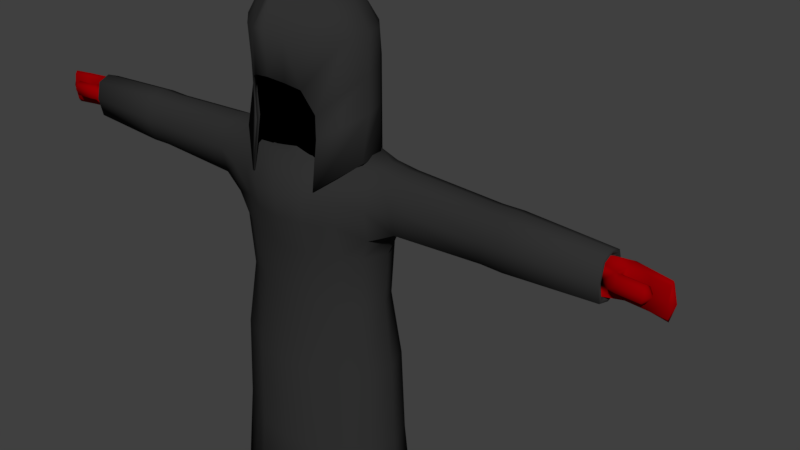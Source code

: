 # Source: Gann.blend  (saved by Blender 2.77.0; exported with 4.5.12 LTS)
import bpy
from mathutils import Matrix  # noqa: F401  (used for matrix-valued properties, if any)

bpy.ops.wm.read_factory_settings(use_empty=True)
scene = bpy.context.scene
scene.name = 'Scene'

# ---- collections
col_collection_1 = bpy.data.collections.new('Collection 1'); scene.collection.children.link(col_collection_1)

# ---- materials (node trees are filled in below, after node groups)
mat_robe = bpy.data.materials.new('Robe')
mat_robe.alpha_threshold = 0.0
mat_robe.use_transparent_shadow = False
mat_robe.diffuse_color = (0.03106, 0.03106, 0.03106, 1.0)
mat_robe.roughness = 0.5
mat_robe.specular_intensity = 0.01145
mat_blackness = bpy.data.materials.new('Blackness')
mat_blackness.alpha_threshold = 0.0
mat_blackness.use_transparent_shadow = False
mat_blackness.diffuse_color = (0.0, 0.0, 0.0, 1.0)
mat_blackness.roughness = 0.5
mat_blackness.specular_intensity = 0.0
mat_gloves = bpy.data.materials.new('Gloves')
mat_gloves.alpha_threshold = 0.0
mat_gloves.use_transparent_shadow = False
mat_gloves.diffuse_color = (0.2957, 0.0, 0.001143, 1.0)
mat_gloves.roughness = 0.5
mat_gloves.specular_intensity = 0.0

# ---- material node trees

# ---- world
world_world = bpy.data.worlds.new('World'); scene.world = world_world
world_world.color = (0.05088, 0.05088, 0.05088)
world_world.use_sun_shadow = False
world_world.sun_shadow_jitter_overblur = 0.0
world_world.cycles.sampling_method = 'MANUAL'

# ---- meshes
me_cube_001 = bpy.data.meshes.new('Cube.001')
me_cube_001.from_pydata([(0.1849, -0.02112, 1.301), (0.07465, -0.122, 1.268), (0.1278, -0.0004818, 1.452), (0.1141, 0.1046, 1.301), (0.09222, 0.08546, 1.425), (0.09222, -0.08517, 1.425), (0.04722, 0.1534, 1.301), (0.09763, -0.1029, 1.209), (0.1642, 0.04115, 1.301), (0.1704, -0.0004818, 1.389), (0.04517, -0.1409, 1.283), (0.0569, -0.0004818, 1.494), (0.04456, -0.1027, 1.445), (0.1044, -0.1027, 1.382), (0.1168, 0.04837, 1.444), (0.1086, 0.1033, 1.382), (0.1168, -0.04874, 1.444), (0.04456, 0.1033, 1.445), (0.045, 0.1429, 1.391), (0.153, -0.05407, 1.385), (0.153, 0.05371, 1.385), (0.045, -0.1421, 1.391), (0.05155, 0.05371, 1.481), (0.05155, -0.05407, 1.481), (0.1849, -0.04655, 1.097), (0.1141, 0.1046, 1.006), (0.04722, 0.1294, 0.9991), (0.09763, -0.1208, 1.028), (0.1642, 0.04115, 1.083), (0.1141, 0.1046, 1.21), (0.04722, 0.1351, 1.197), (0.1849, -0.02112, 1.21), (0.1642, 0.04115, 1.21), (0.09763, -0.1029, 1.15), (0.1794, -0.01976, 1.3), (0.07096, -0.1176, 1.268), (0.1238, -0.0004734, 1.448), (0.1103, 0.1004, 1.301), (0.08917, 0.08178, 1.422), (0.08916, -0.08142, 1.422), (0.04517, 0.1481, 1.301), (0.09368, -0.1002, 1.209), (0.1591, 0.03845, 1.3), (0.165, -0.000156, 1.387), (0.04246, -0.1358, 1.282), (0.05454, -0.0004744, 1.489), (0.04194, -0.09898, 1.442), (0.1008, -0.09841, 1.381), (0.1132, 0.0459, 1.44), (0.1049, 0.0991, 1.381), (0.1132, -0.0462, 1.44), (0.04202, 0.09947, 1.442), (0.04266, 0.138, 1.389), (0.1486, -0.0507, 1.384), (0.1482, 0.05091, 1.383), (0.04239, -0.1372, 1.39), (0.04914, 0.05145, 1.476), (0.04914, -0.05179, 1.476), (0.1794, -0.045, 1.097), (0.1111, 0.09977, 1.006), (0.04548, 0.1239, 0.9993), (0.09394, -0.1164, 1.028), (0.1592, 0.03825, 1.083), (0.1105, 0.1002, 1.21), (0.04536, 0.1297, 1.198), (0.1794, -0.0196, 1.21), (0.1591, 0.03842, 1.21), (0.09391, -0.1002, 1.15), (0.09368, -0.09379, 1.366), (0.09368, -0.1064, 1.366), (0.05735, 0.03961, 1.16), (0.05735, -0.03798, 1.16), (0.06119, 0.0006048, 1.159), (0.2309, -0.08383, 0.0637), (0.2144, -0.04097, 1.087), (0.2309, 0.08383, 0.0637), (0.2144, 0.04097, 1.087), (0.2126, 0.06341, 0.9174), (0.2025, 0.06992, 0.5445), (0.2116, 0.07266, 0.3153), (0.2126, -0.06341, 0.9174), (0.2025, -0.06992, 0.5445), (0.2116, -0.07266, 0.3153), (0.136, 0.06879, 1.091), (0.1558, -0.1447, 0.0637), (0.1558, 0.1447, 0.0637), (0.136, -0.06879, 1.091), (0.1399, -0.09626, 0.9423), (0.1416, -0.102, 0.5445), (0.1461, -0.106, 0.3153), (0.1399, 0.09626, 0.9423), (0.1416, 0.102, 0.5445), (0.1461, 0.106, 0.3153), (0.2124, 0.07891, 0.999), (0.2124, -0.07891, 0.999), (0.141, 0.09935, 1.003), (0.141, -0.09935, 1.003), (0.2322, 9.89e-09, 1.101), (0.2566, 3.43e-08, 0.0637), (0.2268, 1.728e-08, 0.9078), (0.2282, 1.801e-08, 0.5445), (0.2373, 2.616e-08, 0.3153), (0.1483, 3.341e-09, 1.101), (0.216, 0.0708, 0.0491), (0.183, 0.0543, 0.7211), (0.183, -0.0543, 0.7211), (0.1413, 0.07919, 0.7211), (0.1413, -0.07919, 0.7211), (0.2088, 1.568e-08, 0.7211), (0.1895, 0.06017, 0.8622), (0.1895, -0.06017, 0.8622), (0.1449, 0.08775, 0.8622), (0.1449, -0.08775, 0.8622), (0.2198, 1.468e-08, 0.8622), (0.2756, -0.04645, 1.079), (0.2756, 0.04089, 1.079), (0.2756, 0.04914, 0.9463), (0.2756, -0.04623, 0.9463), (0.2756, 0.06098, 1.016), (0.2756, -0.0609, 1.016), (0.2756, -0.001889, 1.097), (0.2756, 0.00188, 0.9333), (0.8, 0.001306, 0.9544), (0.8, -0.00148, 1.075), (0.8, -0.04511, 1.016), (0.8, 0.045, 1.016), (0.8, -0.03426, 0.964), (0.8, 0.03624, 0.964), (0.8, 0.03015, 1.062), (0.8, -0.03442, 1.062), (0.5694, -0.04112, 1.072), (0.5694, 0.03613, 1.072), (0.5694, 0.04343, 0.9542), (0.5694, -0.04093, 0.9542), (0.5694, 0.0539, 1.016), (0.5694, -0.0539, 1.016), (0.5694, -0.001708, 1.087), (0.5694, 0.001626, 0.9427), (0.09408, 0.1675, 0.0637), (0.06554, -0.09427, 1.091), (0.06993, 0.1319, 0.9423), (0.08699, 0.1397, 0.5445), (0.08926, 0.1452, 0.3153), (0.06554, 0.09427, 1.091), (0.09408, -0.1675, 0.0637), (0.06993, -0.1319, 0.9423), (0.08699, -0.1397, 0.5445), (0.08926, -0.1452, 0.3153), (0.07546, 0.1362, 1.003), (0.07546, -0.1362, 1.003), (0.216, -0.0708, 0.0491), (0.09452, -2.049e-09, 1.101), (0.08681, 0.1085, 0.7211), (0.08681, -0.1085, 0.7211), (0.08158, -0.1203, 0.8622), (0.08158, 0.1203, 0.8622), (0.0553, -0.05148, 1.102), (0.0553, 0.05148, 1.102), (0.07112, 8.66e-10, 1.102), (0.05444, -0.04508, 1.129), (0.05444, 0.04508, 1.129), (0.06829, 2.046e-09, 1.129), (0.05136, -0.03779, 1.149), (0.05136, 0.03779, 1.149), (0.06298, 2.399e-09, 1.149), (0.1526, -0.1222, 0.0491), (0.1526, 0.1222, 0.0491), (0.2377, 3.486e-08, 0.0491), (0.1005, 0.1415, 0.0491), (0.1005, -0.1415, 0.0491), (0.2005, 0.05792, 0.05673), (0.2005, -0.05792, 0.05673), (0.1486, -0.09998, 0.05673), (0.1486, 0.09998, 0.05673), (0.2183, 3.509e-08, 0.05673), (0.106, 0.1157, 0.05673), (0.106, -0.1157, 0.05673), (0.5125, 0.001591, 0.9439), (0.5125, -0.001683, 1.086), (0.5125, -0.05295, 1.016), (0.5125, 0.05294, 1.016), (0.5125, -0.0402, 0.9552), (0.5125, 0.04265, 0.9552), (0.5125, 0.03548, 1.071), (0.5125, -0.0404, 1.071), (0.7933, -0.02171, 0.9741), (0.7933, -0.02171, 1.049), (0.7947, 0.01756, 0.9747), (0.7933, 0.02096, 1.049), (0.9391, -0.01497, 0.9741), (0.9391, -0.01497, 1.049), (0.9391, -0.002967, 0.9741), (0.9391, -0.002967, 1.049), (0.8393, 0.0292, 1.049), (0.8909, 0.01682, 1.048), (0.8909, 0.01682, 0.9733), (0.8393, 0.0292, 0.9741), (0.8909, -0.007791, 1.048), (0.8393, -0.004997, 1.049), (0.8393, -0.004997, 0.9741), (0.8909, -0.007791, 0.9733), (0.7933, -0.0003788, 1.058), (0.7933, -0.0003788, 0.9712), (0.9391, -0.008969, 1.058), (0.9391, -0.008969, 0.9649), (0.8909, 0.004516, 1.057), (0.8393, 0.0121, 1.058), (0.8393, 0.0121, 0.9649), (0.8909, 0.004516, 0.964), (0.7933, -0.02957, 1.012), (0.7933, 0.02818, 1.012), (0.9398, -0.0002993, 1.012), (0.9391, -0.02045, 1.012), (0.8909, -0.01073, 1.011), (0.8393, -0.006946, 1.012), (0.8393, 0.03934, 1.012), (0.8909, 0.02259, 1.011), (0.9533, -0.01232, 1.012), (0.8025, -0.0006964, 1.012), (0.8179, -0.03999, 1.008), (0.8209, -0.04049, 1.039), (0.8305, -0.01686, 1.007), (0.8335, -0.01737, 1.038), (0.8939, -0.04439, 1.005), (0.8939, -0.04439, 1.036), (0.8979, -0.02057, 1.005), (0.8979, -0.02057, 1.036), (0.8279, -0.02906, 1.046), (0.8235, -0.0283, 0.9996), (0.8959, -0.03248, 1.043), (0.8959, -0.03248, 0.9981), (0.8184, -0.04202, 1.023), (0.833, -0.01533, 1.023), (0.9042, -0.01937, 1.021), (0.8996, -0.04687, 1.021), (0.9107, -0.03405, 1.021), (0.8409, -0.02193, 1.04), (0.8409, -0.02193, 1.009), (0.8368, -0.04634, 1.04), (0.8368, -0.04634, 1.009), (0.8389, -0.03413, 1.047), (0.8389, -0.03413, 1.001), (0.8365, -0.04822, 1.024), (0.8412, -0.02005, 1.024), (0.8028, 0.001158, 0.9599), (0.8028, -0.001375, 1.07), (0.8028, -0.04102, 1.016), (0.8028, 0.04086, 1.016), (0.8028, -0.03116, 0.9686), (0.8028, 0.0329, 0.9686), (0.8028, 0.02736, 1.058), (0.8028, -0.03131, 1.058), (0.7978, 0.0009782, 0.9665), (0.7978, -0.001247, 1.063), (0.7978, -0.03608, 1.016), (0.7978, 0.03587, 1.016), (0.7978, -0.02742, 0.9742), (0.7978, 0.02888, 0.9742), (0.7978, 0.02401, 1.053), (0.7978, -0.02756, 1.053), (0.09368, -0.09379, 1.299), (0.09368, -0.09271, 1.299), (0.1186, -0.06799, 1.148), (0.1186, -0.09417, 1.027), (0.1184, -0.07156, 1.208), (0.1184, -0.07156, 1.298), (-0.1849, -0.02112, 1.301), (-0.07465, -0.122, 1.268), (-0.1278, -0.0004818, 1.452), (-0.1141, 0.1046, 1.301), (-0.09222, 0.08546, 1.425), (-0.09222, -0.08517, 1.425), (-0.04722, 0.1534, 1.301), (-0.09763, -0.1029, 1.209), (-0.1642, 0.04115, 1.301), (-0.1704, -0.0004818, 1.389), (-0.04517, -0.1409, 1.283), (-0.0569, -0.0004818, 1.494), (-0.04456, -0.1027, 1.445), (-0.1044, -0.1027, 1.382), (-0.1168, 0.04837, 1.444), (-0.1086, 0.1033, 1.382), (-0.1168, -0.04874, 1.444), (-0.04456, 0.1033, 1.445), (-0.045, 0.1429, 1.391), (-0.153, -0.05407, 1.385), (-0.153, 0.05371, 1.385), (-0.045, -0.1421, 1.391), (-0.05155, 0.05371, 1.481), (-0.05155, -0.05407, 1.481), (-0.1849, -0.04655, 1.097), (-0.1141, 0.1046, 1.006), (-0.04722, 0.1294, 0.9991), (-0.09763, -0.1208, 1.028), (-0.1642, 0.04115, 1.083), (-0.1141, 0.1046, 1.21), (-0.04722, 0.1351, 1.197), (-0.1849, -0.02112, 1.21), (-0.1642, 0.04115, 1.21), (-0.09763, -0.1029, 1.15), (0.0, 0.1544, 1.301), (0.0, -0.0004751, 1.507), (0.0, -0.121, 1.46), (0.0, 0.1214, 1.46), (0.0, 0.1465, 1.389), (0.0, -0.146, 1.4), (0.0, 0.06217, 1.49), (0.0, -0.06252, 1.49), (-0.1794, -0.01976, 1.3), (-0.07096, -0.1176, 1.268), (-0.1238, -0.0004734, 1.448), (-0.1103, 0.1004, 1.301), (-0.08917, 0.08178, 1.422), (-0.08916, -0.08142, 1.422), (-0.04517, 0.1481, 1.301), (-0.09368, -0.1002, 1.209), (-0.1591, 0.03845, 1.3), (-0.165, -0.000156, 1.387), (-0.04246, -0.1358, 1.282), (-0.05454, -0.0004744, 1.489), (-0.04194, -0.09898, 1.442), (-0.1008, -0.09841, 1.381), (-0.1132, 0.0459, 1.44), (-0.1049, 0.0991, 1.381), (-0.1132, -0.0462, 1.44), (-0.04202, 0.09947, 1.442), (-0.04266, 0.138, 1.389), (-0.1486, -0.0507, 1.384), (-0.1482, 0.05091, 1.383), (-0.04239, -0.1372, 1.39), (-0.04914, 0.05145, 1.476), (-0.04914, -0.05179, 1.476), (0.0, 0.1359, 0.9993), (-0.1794, -0.045, 1.097), (-0.1111, 0.09977, 1.006), (-0.04548, 0.1239, 0.9993), (-0.09394, -0.1164, 1.028), (-0.1592, 0.03825, 1.083), (-0.1105, 0.1002, 1.21), (-0.04536, 0.1297, 1.198), (-0.1794, -0.0196, 1.21), (-0.1591, 0.03842, 1.21), (-0.09391, -0.1002, 1.15), (0.0, 0.1389, 1.198), (0.0, 0.16, 1.301), (0.0, -0.1496, 1.29), (0.0, -0.0004818, 1.513), (0.0, -0.1248, 1.464), (0.0, 0.1253, 1.464), (0.0, 0.1518, 1.391), (0.0, -0.151, 1.402), (0.0, 0.06437, 1.495), (0.0, -0.06474, 1.495), (0.0, 0.1415, 0.9991), (0.0, 0.1445, 1.197), (0.0, -0.145, 1.289), (-0.09368, -0.09379, 1.366), (-0.09368, -0.1064, 1.366), (0.0, -0.1441, 1.366), (-0.05735, 0.03961, 1.16), (-0.05735, -0.03798, 1.16), (-0.06119, 0.0006048, 1.159), (0.0, -0.05952, 1.164), (0.0, 0.06116, 1.164), (-0.2309, -0.08383, 0.0637), (-0.2144, -0.04097, 1.087), (-0.2309, 0.08383, 0.0637), (-0.2144, 0.04097, 1.087), (0.0, 0.1015, 1.091), (0.0, 0.1803, 0.0637), (0.0, -0.09558, 1.091), (0.0, -0.1803, 0.0637), (-0.2126, 0.06341, 0.9174), (-0.2025, 0.06992, 0.5445), (-0.2116, 0.07266, 0.3153), (-0.2126, -0.06341, 0.9174), (-0.2025, -0.06992, 0.5445), (-0.2116, -0.07266, 0.3153), (0.0, -0.142, 0.9423), (0.0, -0.1504, 0.5445), (0.0, -0.1563, 0.3153), (0.0, 0.142, 0.9423), (0.0, 0.1504, 0.5445), (0.0, 0.1563, 0.3153), (-0.136, 0.06879, 1.091), (-0.1558, -0.1447, 0.0637), (-0.1558, 0.1447, 0.0637), (-0.136, -0.06879, 1.091), (-0.1399, -0.09626, 0.9423), (-0.1416, -0.102, 0.5445), (-0.1461, -0.106, 0.3153), (-0.1399, 0.09626, 0.9423), (-0.1416, 0.102, 0.5445), (-0.1461, 0.106, 0.3153), (-0.2124, 0.07891, 0.999), (-0.2124, -0.07891, 0.999), (0.0, -0.1466, 1.003), (0.0, 0.1466, 1.003), (-0.141, 0.09935, 1.003), (-0.141, -0.09935, 1.003), (-0.2322, 9.89e-09, 1.101), (-0.2566, 3.43e-08, 0.0637), (0.0, 0.1523, 0.0491), (-0.2268, 1.728e-08, 0.9078), (-0.2282, 1.801e-08, 0.5445), (-0.2373, 2.616e-08, 0.3153), (-0.1483, 3.341e-09, 1.101), (-0.216, 0.0708, 0.0491), (-0.183, 0.0543, 0.7211), (-0.183, -0.0543, 0.7211), (0.0, -0.1168, 0.7211), (0.0, 0.1168, 0.7211), (-0.1413, 0.07919, 0.7211), (-0.1413, -0.07919, 0.7211), (-0.2088, 1.568e-08, 0.7211), (-0.1895, 0.06017, 0.8622), (-0.1895, -0.06017, 0.8622), (0.0, -0.1294, 0.8622), (0.0, 0.1294, 0.8622), (-0.1449, 0.08775, 0.8622), (-0.1449, -0.08775, 0.8622), (-0.2198, 1.468e-08, 0.8622), (-0.2756, -0.04645, 1.079), (-0.2756, 0.04089, 1.079), (-0.2756, 0.04914, 0.9463), (-0.2756, -0.04623, 0.9463), (-0.2756, 0.06098, 1.016), (-0.2756, -0.0609, 1.016), (-0.2756, -0.001889, 1.097), (-0.2756, 0.00188, 0.9333), (-0.8, 0.001306, 0.9544), (-0.8, -0.00148, 1.075), (-0.8, -0.04511, 1.016), (-0.8, 0.045, 1.016), (-0.8, -0.03426, 0.964), (-0.8, 0.03624, 0.964), (-0.8, 0.03015, 1.062), (-0.8, -0.03442, 1.062), (-0.5694, -0.04112, 1.072), (-0.5694, 0.03613, 1.072), (-0.5694, 0.04343, 0.9542), (-0.5694, -0.04093, 0.9542), (-0.5694, 0.0539, 1.016), (-0.5694, -0.0539, 1.016), (-0.5694, -0.001708, 1.087), (-0.5694, 0.001626, 0.9427), (-0.09408, 0.1675, 0.0637), (-0.06554, -0.09427, 1.091), (-0.06993, 0.1319, 0.9423), (-0.08699, 0.1397, 0.5445), (-0.08926, 0.1452, 0.3153), (-0.06554, 0.09427, 1.091), (-0.09408, -0.1675, 0.0637), (-0.06993, -0.1319, 0.9423), (-0.08699, -0.1397, 0.5445), (-0.08926, -0.1452, 0.3153), (-0.07546, 0.1362, 1.003), (-0.07546, -0.1362, 1.003), (-0.216, -0.0708, 0.0491), (-0.09452, -2.049e-09, 1.101), (-0.08681, 0.1085, 0.7211), (-0.08681, -0.1085, 0.7211), (-0.08158, -0.1203, 0.8622), (-0.08158, 0.1203, 0.8622), (0.0, 0.05541, 1.102), (0.0, -0.05541, 1.102), (-0.0553, -0.05148, 1.102), (-0.0553, 0.05148, 1.102), (-0.07112, 8.66e-10, 1.102), (0.0, 0.04852, 1.129), (0.0, -0.04852, 1.129), (-0.05444, -0.04508, 1.129), (-0.05444, 0.04508, 1.129), (-0.06829, 2.046e-09, 1.129), (0.0, 0.04068, 1.149), (0.0, -0.04068, 1.149), (-0.05136, -0.03779, 1.149), (-0.05136, 0.03779, 1.149), (-0.06298, 2.399e-09, 1.149), (0.0, -0.1523, 0.0491), (-0.1526, -0.1222, 0.0491), (-0.1526, 0.1222, 0.0491), (-0.2377, 3.486e-08, 0.0491), (-0.1005, 0.1415, 0.0491), (-0.1005, -0.1415, 0.0491), (0.0, 0.1246, 0.05673), (-0.2005, 0.05792, 0.05673), (-0.2005, -0.05792, 0.05673), (0.0, -0.1246, 0.05673), (-0.1486, -0.09998, 0.05673), (-0.1486, 0.09998, 0.05673), (-0.2183, 3.509e-08, 0.05673), (-0.106, 0.1157, 0.05673), (-0.106, -0.1157, 0.05673), (-0.5125, 0.001591, 0.9439), (-0.5125, -0.001683, 1.086), (-0.5125, -0.05295, 1.016), (-0.5125, 0.05294, 1.016), (-0.5125, -0.0402, 0.9552), (-0.5125, 0.04265, 0.9552), (-0.5125, 0.03548, 1.071), (-0.5125, -0.0404, 1.071), (-0.7933, -0.02171, 0.9741), (-0.7933, -0.02171, 1.049), (-0.7947, 0.01756, 0.9747), (-0.7933, 0.02096, 1.049), (-0.9391, -0.01497, 0.9741), (-0.9391, -0.01497, 1.049), (-0.9391, -0.002967, 0.9741), (-0.9391, -0.002967, 1.049), (-0.8393, 0.0292, 1.049), (-0.8909, 0.01682, 1.048), (-0.8909, 0.01682, 0.9733), (-0.8393, 0.0292, 0.9741), (-0.8909, -0.007791, 1.048), (-0.8393, -0.004997, 1.049), (-0.8393, -0.004997, 0.9741), (-0.8909, -0.007791, 0.9733), (-0.7933, -0.0003788, 1.058), (-0.7933, -0.0003788, 0.9712), (-0.9391, -0.008969, 1.058), (-0.9391, -0.008969, 0.9649), (-0.8909, 0.004516, 1.057), (-0.8393, 0.0121, 1.058), (-0.8393, 0.0121, 0.9649), (-0.8909, 0.004516, 0.964), (-0.7933, -0.02957, 1.012), (-0.7933, 0.02818, 1.012), (-0.9398, -0.0002993, 1.012), (-0.9391, -0.02045, 1.012), (-0.8909, -0.01073, 1.011), (-0.8393, -0.006946, 1.012), (-0.8393, 0.03934, 1.012), (-0.8909, 0.02259, 1.011), (-0.9533, -0.01232, 1.012), (-0.8025, -0.0006964, 1.012), (-0.8179, -0.03999, 1.008), (-0.8209, -0.04049, 1.039), (-0.8305, -0.01686, 1.007), (-0.8335, -0.01737, 1.038), (-0.8939, -0.04439, 1.005), (-0.8939, -0.04439, 1.036), (-0.8979, -0.02057, 1.005), (-0.8979, -0.02057, 1.036), (-0.8279, -0.02906, 1.046), (-0.8235, -0.0283, 0.9996), (-0.8959, -0.03248, 1.043), (-0.8959, -0.03248, 0.9981), (-0.8184, -0.04202, 1.023), (-0.833, -0.01533, 1.023), (-0.9042, -0.01937, 1.021), (-0.8996, -0.04687, 1.021), (-0.9107, -0.03405, 1.021), (-0.8409, -0.02193, 1.04), (-0.8409, -0.02193, 1.009), (-0.8368, -0.04634, 1.04), (-0.8368, -0.04634, 1.009), (-0.8389, -0.03413, 1.047), (-0.8389, -0.03413, 1.001), (-0.8365, -0.04822, 1.024), (-0.8412, -0.02005, 1.024), (-0.8028, 0.001158, 0.9599), (-0.8028, -0.001375, 1.07), (-0.8028, -0.04102, 1.016), (-0.8028, 0.04086, 1.016), (-0.8028, -0.03116, 0.9686), (-0.8028, 0.0329, 0.9686), (-0.8028, 0.02736, 1.058), (-0.8028, -0.03131, 1.058), (-0.7978, 0.0009782, 0.9665), (-0.7978, -0.001247, 1.063), (-0.7978, -0.03608, 1.016), (-0.7978, 0.03587, 1.016), (-0.7978, -0.02742, 0.9742), (-0.7978, 0.02888, 0.9742), (-0.7978, 0.02401, 1.053), (-0.7978, -0.02756, 1.053), (0.0, -0.09057, 1.083), (-0.09368, -0.09379, 1.299), (0.0, -0.09379, 1.299), (-0.09368, -0.09271, 1.299), (0.0, -0.1414, 1.299), (-0.1186, -0.06799, 1.148), (-0.1186, -0.09417, 1.027), (-0.1184, -0.07156, 1.208), (0.0, -0.06799, 1.148), (0.0, -0.06834, 1.081), (0.0, -0.07156, 1.208), (-0.1184, -0.07156, 1.298), (0.0, -0.07156, 1.298)], [(41, 68), (68, 69), (69, 358), (315, 356), (356, 357), (357, 358)], [(18, 15, 3, 6), (18, 6, 344, 349), (18, 17, 4, 15), (18, 349, 348, 17), (19, 13, 1, 7), (19, 7, 0, 9), (19, 16, 5, 13), (19, 9, 2, 16), (20, 9, 0, 8), (20, 8, 3, 15), (20, 14, 2, 9), (20, 15, 4, 14), (21, 350, 345, 10), (21, 10, 1, 13), (21, 12, 347, 350), (21, 13, 5, 12), (22, 17, 348, 351), (22, 351, 346, 11), (22, 14, 4, 17), (22, 11, 2, 14), (23, 12, 5, 16), (23, 16, 2, 11), (23, 352, 347, 12), (23, 11, 346, 352), (30, 29, 25, 26), (32, 31, 24, 28), (29, 32, 28, 25), (31, 33, 27, 24), (354, 30, 26, 353), (344, 6, 30, 354), (0, 7, 33, 31), (3, 8, 32, 29), (8, 0, 31, 32), (6, 3, 29, 30), (40, 37, 49, 52), (304, 300, 40, 52), (49, 38, 51, 52), (51, 303, 304, 52), (41, 35, 47, 53), (43, 34, 41, 53), (47, 39, 50, 53), (50, 36, 43, 53), (42, 34, 43, 54), (49, 37, 42, 54), (43, 36, 48, 54), (48, 38, 49, 54), (44, 355, 305, 55), (47, 35, 44, 55), (305, 302, 46, 55), (46, 39, 47, 55), (306, 303, 51, 56), (45, 301, 306, 56), (51, 38, 48, 56), (48, 36, 45, 56), (50, 39, 46, 57), (45, 36, 50, 57), (46, 302, 307, 57), (307, 301, 45, 57), (60, 59, 63, 64), (62, 58, 65, 66), (59, 62, 66, 63), (58, 61, 67, 65), (332, 60, 64, 343), (343, 64, 40, 300), (65, 67, 41, 34), (63, 66, 42, 37), (66, 65, 34, 42), (64, 63, 37, 40), (7, 1, 35, 41), (1, 10, 44, 35), (10, 345, 355, 44), (353, 26, 60, 332), (26, 25, 59, 60), (24, 27, 61, 58), (25, 28, 62, 59), (28, 24, 58, 62), (27, 33, 67, 61), (33, 7, 41, 67), (71, 162, 164, 72), (362, 475, 162, 71), (92, 79, 75, 85), (101, 82, 73, 98), (84, 144, 169, 165), (147, 380, 371, 144), (149, 396, 378, 145), (153, 410, 379, 146), (146, 379, 380, 147), (108, 105, 81, 100), (100, 81, 82, 101), (95, 93, 77, 90), (106, 104, 78, 91), (91, 78, 79, 92), (141, 91, 92, 142), (152, 106, 91, 141), (148, 95, 90, 140), (81, 88, 89, 82), (105, 107, 88, 81), (94, 96, 87, 80), (82, 89, 84, 73), (97, 76, 83, 102), (144, 371, 479, 169), (142, 92, 85, 138), (74, 86, 96, 94), (143, 83, 95, 148), (83, 76, 93, 95), (139, 370, 396, 149), (75, 98, 167, 103), (74, 97, 102, 86), (78, 100, 101, 79), (104, 108, 100, 78), (369, 138, 168, 402), (79, 101, 98, 75), (109, 113, 108, 104), (110, 112, 107, 105), (155, 111, 106, 152), (111, 109, 104, 106), (113, 110, 105, 108), (154, 417, 410, 153), (145, 378, 417, 154), (99, 80, 110, 113), (90, 77, 109, 111), (140, 90, 111, 155), (80, 87, 112, 110), (77, 99, 113, 109), (93, 76, 115, 118), (99, 77, 116, 121), (80, 99, 121, 117), (77, 93, 118, 116), (74, 94, 119, 114), (76, 97, 120, 115), (94, 80, 117, 119), (97, 74, 114, 120), (180, 183, 131, 134), (182, 180, 134, 132), (133, 137, 122, 126), (132, 134, 125, 127), (179, 181, 133, 135), (136, 130, 129, 123), (178, 184, 130, 136), (130, 135, 124, 129), (183, 178, 136, 131), (131, 136, 123, 128), (184, 179, 135, 130), (181, 177, 137, 133), (137, 132, 127, 122), (135, 133, 126, 124), (177, 182, 132, 137), (134, 131, 128, 125), (381, 140, 155, 418), (87, 145, 154, 112), (112, 154, 153, 107), (418, 155, 152, 411), (86, 102, 151, 139), (98, 73, 150, 167), (86, 139, 149, 96), (368, 143, 148, 397), (383, 142, 138, 369), (85, 75, 103, 166), (397, 148, 140, 381), (411, 152, 141, 382), (382, 141, 142, 383), (88, 146, 147, 89), (107, 153, 146, 88), (96, 149, 145, 87), (89, 147, 144, 84), (102, 83, 143, 151), (151, 143, 157, 158), (370, 139, 156, 465), (139, 151, 158, 156), (143, 368, 464, 157), (156, 158, 161, 159), (465, 156, 159, 470), (158, 157, 160, 161), (157, 464, 469, 160), (161, 160, 163, 164), (160, 469, 474, 163), (159, 161, 164, 162), (470, 159, 162, 475), (72, 164, 163, 70), (70, 163, 474, 363), (138, 85, 166, 168), (73, 84, 165, 150), (103, 167, 174, 170), (150, 165, 172, 171), (402, 168, 175, 485), (165, 169, 176, 172), (169, 479, 488, 176), (166, 103, 170, 173), (168, 166, 173, 175), (167, 150, 171, 174), (488, 485, 175, 173, 170, 174, 171, 172, 176), (117, 121, 177, 181), (114, 119, 179, 184), (121, 116, 182, 177), (116, 118, 180, 182), (120, 114, 184, 178), (118, 115, 183, 180), (119, 117, 181, 179), (115, 120, 178, 183), (218, 210, 187, 202), (216, 211, 191, 195), (217, 212, 189, 204), (198, 227, 222), (208, 195, 191, 204), (206, 193, 188, 201), (203, 192, 194, 205), (205, 194, 193, 206), (202, 187, 196, 207), (207, 196, 195, 208), (212, 213, 200, 189), (213, 214, 199, 200), (210, 215, 196, 187), (215, 216, 195, 196), (199, 207, 208, 200), (185, 202, 207, 199), (197, 205, 206, 198), (190, 203, 205, 197), (198, 206, 201, 186), (200, 208, 204, 189), (211, 217, 204, 191), (209, 218, 202, 185), (186, 201, 218, 209), (192, 203, 217, 211), (193, 194, 216, 215), (188, 193, 215, 210), (197, 198, 214, 213), (190, 197, 213, 212), (214, 222, 232), (203, 190, 212, 217), (194, 192, 211, 216), (201, 188, 210, 218), (221, 214, 232), (243, 233, 225, 237), (235, 234, 223, 230), (242, 231, 219, 239), (241, 237, 225, 230), (240, 236, 222, 227), (238, 240, 227, 220), (239, 241, 230, 223), (233, 235, 230, 225), (228, 199, 221), (219, 185, 228), (226, 229, 235, 233), (238, 220, 231, 242), (229, 224, 234, 235), (236, 226, 233, 243), (209, 219, 231), (222, 236, 243, 232), (224, 238, 242, 234), (219, 228, 241, 239), (224, 229, 240, 238), (229, 226, 236, 240), (228, 221, 237, 241), (234, 242, 239, 223), (232, 243, 237, 221), (186, 220, 227), (220, 209, 231), (198, 186, 227), (214, 198, 222), (221, 199, 214), (228, 185, 199), (209, 185, 219), (186, 209, 220), (123, 129, 251, 245), (129, 124, 246, 251), (124, 126, 248, 246), (126, 122, 244, 248), (122, 127, 249, 244), (127, 125, 247, 249), (128, 123, 245, 250), (125, 128, 250, 247), (247, 250, 258, 255), (244, 249, 257, 252), (248, 244, 252, 256), (251, 246, 254, 259), (245, 251, 259, 253), (246, 248, 256, 254), (249, 247, 255, 257), (250, 245, 253, 258), (209, 254, 256, 185), (185, 256, 252, 202), (202, 252, 257, 187), (187, 257, 255, 210), (210, 255, 258, 188), (188, 258, 253, 201), (201, 253, 259, 186), (186, 259, 254, 209), (67, 41, 264, 262), (41, 260, 265, 264), (577, 61, 263, 586), (579, 260, 261, 581), (262, 264, 587, 585), (263, 262, 585, 586), (587, 264, 265, 589), (260, 579, 589, 265), (61, 67, 262, 263), (284, 272, 269, 281), (284, 349, 344, 272), (284, 281, 270, 283), (284, 283, 348, 349), (285, 273, 267, 279), (285, 275, 266, 273), (285, 279, 271, 282), (285, 282, 268, 275), (286, 274, 266, 275), (286, 281, 269, 274), (286, 275, 268, 280), (286, 280, 270, 281), (287, 276, 345, 350), (287, 279, 267, 276), (287, 350, 347, 278), (287, 278, 271, 279), (288, 351, 348, 283), (288, 277, 346, 351), (288, 283, 270, 280), (288, 280, 268, 277), (289, 282, 271, 278), (289, 277, 268, 282), (289, 278, 347, 352), (289, 352, 346, 277), (296, 292, 291, 295), (298, 294, 290, 297), (295, 291, 294, 298), (297, 290, 293, 299), (354, 353, 292, 296), (344, 354, 296, 272), (266, 297, 299, 273), (269, 295, 298, 274), (274, 298, 297, 266), (272, 296, 295, 269), (314, 326, 323, 311), (304, 326, 314, 300), (323, 326, 325, 312), (325, 326, 304, 303), (315, 327, 321, 309), (317, 327, 315, 308), (321, 327, 324, 313), (324, 327, 317, 310), (316, 328, 317, 308), (323, 328, 316, 311), (317, 328, 322, 310), (322, 328, 323, 312), (318, 329, 305, 355), (321, 329, 318, 309), (305, 329, 320, 302), (320, 329, 321, 313), (306, 330, 325, 303), (319, 330, 306, 301), (325, 330, 322, 312), (322, 330, 319, 310), (324, 331, 320, 313), (319, 331, 324, 310), (320, 331, 307, 302), (307, 331, 319, 301), (335, 339, 338, 334), (337, 341, 340, 333), (334, 338, 341, 337), (333, 340, 342, 336), (332, 343, 339, 335), (343, 300, 314, 339), (340, 308, 315, 342), (338, 311, 316, 341), (341, 316, 308, 340), (339, 314, 311, 338), (349, 304, 300, 344), (348, 303, 304, 349), (273, 315, 309, 267), (267, 309, 318, 276), (276, 318, 355, 345), (350, 305, 302, 347), (346, 301, 306, 351), (351, 306, 303, 348), (347, 302, 307, 352), (352, 307, 301, 346), (345, 355, 305, 350), (353, 332, 335, 292), (292, 335, 334, 291), (290, 333, 336, 293), (291, 334, 337, 294), (294, 337, 333, 290), (293, 336, 342, 299), (344, 300, 343, 354), (299, 342, 315, 273), (354, 343, 332, 353), (360, 361, 478, 476), (362, 360, 476, 475), (393, 386, 366, 374), (405, 401, 364, 377), (385, 480, 484, 452), (455, 452, 371, 380), (457, 453, 378, 396), (461, 454, 379, 410), (454, 455, 380, 379), (414, 404, 376, 409), (404, 405, 377, 376), (398, 391, 372, 394), (412, 392, 373, 408), (392, 393, 374, 373), (449, 450, 393, 392), (460, 449, 392, 412), (456, 448, 391, 398), (376, 377, 390, 389), (409, 376, 389, 413), (395, 375, 388, 399), (377, 364, 385, 390), (400, 406, 384, 367), (452, 484, 479, 371), (450, 446, 386, 393), (365, 395, 399, 387), (451, 456, 398, 384), (384, 398, 394, 367), (447, 457, 396, 370), (366, 407, 482, 401), (365, 387, 406, 400), (373, 374, 405, 404), (408, 373, 404, 414), (369, 402, 483, 446), (374, 366, 401, 405), (415, 408, 414, 421), (416, 409, 413, 420), (463, 460, 412, 419), (419, 412, 408, 415), (421, 414, 409, 416), (462, 461, 410, 417), (453, 462, 417, 378), (403, 421, 416, 375), (391, 419, 415, 372), (448, 463, 419, 391), (375, 416, 420, 388), (372, 415, 421, 403), (394, 426, 423, 367), (403, 429, 424, 372), (375, 425, 429, 403), (372, 424, 426, 394), (365, 422, 427, 395), (367, 423, 428, 400), (395, 427, 425, 375), (400, 428, 422, 365), (497, 442, 439, 500), (499, 440, 442, 497), (441, 434, 430, 445), (440, 435, 433, 442), (496, 443, 441, 498), (444, 431, 437, 438), (495, 444, 438, 501), (438, 437, 432, 443), (500, 439, 444, 495), (439, 436, 431, 444), (501, 438, 443, 496), (498, 441, 445, 494), (445, 430, 435, 440), (443, 432, 434, 441), (494, 445, 440, 499), (442, 433, 436, 439), (381, 418, 463, 448), (388, 420, 462, 453), (420, 413, 461, 462), (418, 411, 460, 463), (387, 447, 459, 406), (401, 482, 458, 364), (387, 399, 457, 447), (368, 397, 456, 451), (383, 369, 446, 450), (386, 481, 407, 366), (397, 381, 448, 456), (411, 382, 449, 460), (382, 383, 450, 449), (389, 390, 455, 454), (413, 389, 454, 461), (399, 388, 453, 457), (390, 385, 452, 455), (406, 459, 451, 384), (459, 468, 467, 451), (370, 465, 466, 447), (447, 466, 468, 459), (451, 467, 464, 368), (466, 471, 473, 468), (465, 470, 471, 466), (468, 473, 472, 467), (467, 472, 469, 464), (473, 478, 477, 472), (472, 477, 474, 469), (471, 476, 478, 473), (470, 475, 476, 471), (361, 359, 477, 478), (359, 363, 474, 477), (446, 483, 481, 386), (364, 458, 480, 385), (407, 486, 491, 482), (458, 487, 489, 480), (402, 485, 492, 483), (480, 489, 493, 484), (484, 493, 488, 479), (481, 490, 486, 407), (483, 492, 490, 481), (482, 491, 487, 458), (488, 493, 489, 487, 491, 486, 490, 492, 485), (425, 498, 494, 429), (422, 501, 496, 427), (429, 494, 499, 424), (424, 499, 497, 426), (428, 495, 501, 422), (426, 497, 500, 423), (427, 496, 498, 425), (423, 500, 495, 428), (535, 519, 504, 527), (533, 512, 508, 528), (534, 521, 506, 529), (515, 539, 544), (525, 521, 508, 512), (523, 518, 505, 510), (520, 522, 511, 509), (522, 523, 510, 511), (519, 524, 513, 504), (524, 525, 512, 513), (529, 506, 517, 530), (530, 517, 516, 531), (527, 504, 513, 532), (532, 513, 512, 533), (516, 517, 525, 524), (502, 516, 524, 519), (514, 515, 523, 522), (507, 514, 522, 520), (515, 503, 518, 523), (517, 506, 521, 525), (528, 508, 521, 534), (526, 502, 519, 535), (503, 526, 535, 518), (509, 528, 534, 520), (510, 532, 533, 511), (505, 527, 532, 510), (514, 530, 531, 515), (507, 529, 530, 514), (531, 549, 539), (520, 534, 529, 507), (511, 533, 528, 509), (518, 535, 527, 505), (538, 549, 531), (560, 554, 542, 550), (552, 547, 540, 551), (559, 556, 536, 548), (558, 547, 542, 554), (557, 544, 539, 553), (555, 537, 544, 557), (556, 540, 547, 558), (550, 542, 547, 552), (545, 538, 516), (536, 545, 502), (543, 550, 552, 546), (555, 559, 548, 537), (546, 552, 551, 541), (553, 560, 550, 543), (526, 548, 536), (539, 549, 560, 553), (541, 551, 559, 555), (536, 556, 558, 545), (541, 555, 557, 546), (546, 557, 553, 543), (545, 558, 554, 538), (551, 540, 556, 559), (549, 538, 554, 560), (503, 544, 537), (537, 548, 526), (515, 544, 503), (531, 539, 515), (538, 531, 516), (545, 516, 502), (526, 536, 502), (503, 537, 526), (431, 562, 568, 437), (437, 568, 563, 432), (432, 563, 565, 434), (434, 565, 561, 430), (430, 561, 566, 435), (435, 566, 564, 433), (436, 567, 562, 431), (433, 564, 567, 436), (564, 572, 575, 567), (561, 569, 574, 566), (565, 573, 569, 561), (568, 576, 571, 563), (562, 570, 576, 568), (563, 571, 573, 565), (566, 574, 572, 564), (567, 575, 570, 562), (526, 502, 573, 571), (502, 519, 569, 573), (519, 504, 574, 569), (504, 527, 572, 574), (527, 505, 575, 572), (505, 518, 570, 575), (518, 503, 576, 570), (503, 526, 571, 576), (342, 582, 584, 315), (315, 584, 588, 578), (577, 586, 583, 336), (579, 581, 580, 578), (582, 585, 587, 584), (583, 586, 585, 582), (587, 589, 588, 584), (578, 588, 589, 579), (336, 583, 582, 342)])
me_cube_001.polygons.foreach_set('use_smooth', [True] * 602)
me_cube_001.polygons.foreach_set('material_index', [0, 0, 0, 0, 0, 0, 0, 0, 0, 0, 0, 0, 0, 0, 0, 0, 0, 0, 0, 0, 0, 0, 0, 0, 0, 0, 0, 0, 0, 0, 0, 0, 0, 0, 0, 0, 0, 0, 0, 0, 0, 0, 0, 0, 0, 0, 0, 0, 0, 0, 0, 0, 0, 0, 0, 0, 0, 0, 0, 0, 0, 0, 0, 0, 0, 0, 0, 0, 0, 0, 0, 0, 0, 0, 0, 0, 0, 0, 0, 0, 0, 0, 0, 0, 0, 0, 0, 0, 0, 0, 0, 0, 0, 0, 0, 0, 0, 0, 0, 0, 0, 0, 0, 0, 0, 0, 0, 0, 0, 0, 0, 0, 0, 0, 0, 0, 0, 0, 0, 0, 0, 0, 0, 0, 0, 0, 0, 0, 0, 0, 0, 0, 0, 0, 0, 0, 0, 0, 0, 0, 0, 0, 0, 0, 0, 0, 0, 0, 0, 0, 0, 0, 0, 0, 0, 0, 0, 0, 0, 0, 0, 0, 0, 0, 0, 0, 0, 0, 0, 0, 0, 0, 0, 0, 0, 0, 0, 0, 0, 0, 0, 0, 0, 0, 0, 0, 0, 0, 0, 0, 1, 0, 0, 0, 0, 0, 0, 0, 0, 0, 2, 2, 2, 2, 2, 2, 2, 2, 2, 2, 2, 2, 2, 2, 2, 2, 2, 2, 2, 2, 0, 0, 2, 2, 2, 2, 2, 2, 2, 2, 0, 2, 2, 2, 2, 2, 2, 2, 2, 2, 2, 2, 2, 2, 2, 2, 2, 2, 2, 2, 2, 2, 2, 2, 2, 2, 2, 2, 2, 2, 2, 2, 2, 0, 0, 0, 0, 0, 0, 0, 0, 0, 0, 0, 0, 0, 0, 0, 0, 0, 0, 0, 0, 0, 0, 0, 0, 0, 0, 0, 1, 1, 1, 1, 1, 0, 0, 0, 0, 0, 0, 0, 0, 0, 0, 0, 0, 0, 0, 0, 0, 0, 0, 0, 0, 0, 0, 0, 0, 0, 0, 0, 0, 0, 0, 0, 0, 0, 0, 0, 0, 0, 0, 0, 0, 0, 0, 0, 0, 0, 0, 0, 0, 0, 0, 0, 0, 0, 0, 0, 0, 0, 0, 0, 0, 0, 0, 0, 0, 0, 0, 0, 0, 0, 0, 0, 0, 0, 0, 0, 0, 0, 0, 0, 0, 0, 0, 0, 0, 0, 0, 0, 0, 0, 0, 0, 0, 0, 0, 0, 0, 0, 0, 0, 0, 0, 0, 0, 0, 0, 0, 0, 0, 0, 0, 0, 0, 0, 0, 0, 0, 0, 0, 0, 0, 0, 0, 0, 0, 0, 0, 0, 0, 0, 0, 0, 0, 0, 0, 0, 0, 0, 0, 0, 0, 0, 0, 0, 0, 0, 0, 0, 0, 0, 0, 0, 0, 0, 0, 0, 0, 0, 0, 0, 0, 0, 0, 0, 0, 0, 0, 0, 0, 0, 0, 0, 0, 0, 0, 0, 0, 0, 0, 0, 0, 0, 0, 0, 0, 0, 0, 0, 0, 0, 0, 0, 0, 0, 0, 0, 0, 0, 0, 0, 0, 0, 1, 0, 0, 0, 0, 0, 0, 0, 0, 0, 2, 2, 2, 2, 2, 2, 2, 2, 2, 2, 2, 2, 2, 2, 2, 2, 2, 2, 2, 2, 0, 0, 2, 2, 2, 2, 2, 2, 2, 2, 0, 2, 2, 2, 2, 2, 2, 2, 2, 2, 2, 2, 2, 2, 2, 2, 2, 2, 2, 2, 2, 2, 2, 2, 2, 2, 2, 2, 2, 2, 2, 2, 2, 0, 0, 0, 0, 0, 0, 0, 0, 0, 0, 0, 0, 0, 0, 0, 0, 0, 0, 0, 0, 0, 0, 0, 0, 0, 0, 0, 1, 1, 1, 1, 1, 0])
me_cube_001.materials.append(mat_robe)
me_cube_001.materials.append(mat_blackness)
me_cube_001.materials.append(mat_gloves)
me_cube_001.use_remesh_preserve_volume = False
me_cube_001.use_remesh_preserve_attributes = False
me_cube_001.use_mirror_x = True
me_cube_001.update()
arm_armature = bpy.data.armatures.new('Armature')  # bones are not reproduced

# ---- objects
ob_armature = bpy.data.objects.new('Armature', arm_armature)
ob_cube = bpy.data.objects.new('Cube', me_cube_001)

# ---- transforms, parenting, visibility, modifiers, constraints
ob_armature.location = (0.0, 0.0, 0.5471)
ob_armature.show_in_front = True
ob_armature.lineart.crease_threshold = 0.0
ob_cube.parent = ob_armature
ob_cube.matrix_parent_inverse = Matrix(((1.0, 0.0, 0.0, 0.0), (0.0, 1.0, 0.0, 0.0), (0.0, 0.0, 1.0, -0.5471), (0.0, 0.0, 0.0, 1.0)))
ob_cube.location = (0.0, 0.0, 0.0)
ob_cube.lineart.crease_threshold = 0.0
ob_cube.use_mesh_mirror_x = True
_vg = ob_cube.vertex_groups.new(name='Spine01')
for _i, _w in zip([73, 75, 79, 82, 84, 85, 89, 92, 98, 101, 103, 138, 142, 144, 147, 150, 165, 166, 167, 168, 169, 170, 171, 172, 173, 174, 175, 176, 364, 366, 369, 371, 374, 377, 380, 383, 385, 386, 390, 393, 401, 402, 405, 407, 446, 450, 452, 455, 458, 479, 480, 481, 482, 483, 484, 485, 486, 487, 488, 489, 490, 491, 492, 493], [0.5949, 0.5892, 0.08496, 0.08574, 0.6102, 0.6051, 0.07437, 0.07257, 0.5901, 0.08906, 0.5509, 0.6128, 0.06617, 0.6287, 0.06795, 0.5606, 0.5545, 0.5482, 0.561, 0.5356, 0.5453, 0.5216, 0.5371, 0.5187, 0.51, 0.5413, 0.481, 0.4856, 0.5949, 0.5892, 0.6132, 0.6496, 0.08496, 0.08574, 0.06274, 0.06022, 0.6102, 0.6051, 0.07437, 0.07257, 0.5901, 0.5122, 0.08906, 0.5509, 0.6128, 0.06617, 0.6287, 0.06795, 0.5606, 0.5575, 0.5545, 0.5482, 0.561, 0.5356, 0.5453, 0.4341, 0.5216, 0.5371, 0.4709, 0.5187, 0.51, 0.5413, 0.481, 0.4856]): _vg.add([_i], _w, 'REPLACE')
_vg = ob_cube.vertex_groups.new(name='Spine02')
for _i, _w in zip([73, 75, 78, 79, 81, 82, 84, 85, 88, 89, 91, 92, 98, 100, 101, 103, 104, 105, 106, 107, 108, 109, 110, 111, 112, 113, 138, 141, 142, 144, 146, 147, 150, 152, 153, 154, 155, 165, 166, 167, 168, 169, 170, 171, 172, 173, 174, 175, 176, 364, 366, 369, 371, 373, 374, 376, 377, 379, 380, 382, 383, 385, 386, 389, 390, 392, 393, 401, 402, 404, 405, 407, 408, 409, 410, 411, 412, 413, 414, 415, 416, 419, 420, 421, 446, 449, 450, 452, 454, 455, 458, 460, 461, 462, 463, 479, 480, 481, 482, 483, 484, 485, 486, 487, 488, 489, 490, 491, 492, 493], [0.4004, 0.4061, 0.8347, 0.8939, 0.8344, 0.8931, 0.386, 0.3911, 0.8495, 0.9076, 0.8498, 0.9097, 0.4049, 0.8282, 0.8885, 0.4449, 0.1618, 0.1617, 0.1457, 0.146, 0.1688, 0.02045, 0.0209, 0.01513, 0.0148, 0.0229, 0.384, 0.8663, 0.919, 0.3681, 0.8662, 0.917, 0.4351, 0.1245, 0.1255, 0.001657, 0.002307, 0.4419, 0.4482, 0.4345, 0.4614, 0.4516, 0.4745, 0.4589, 0.4779, 0.4867, 0.4545, 0.5161, 0.5115, 0.4004, 0.4061, 0.3839, 0.3475, 0.8347, 0.8939, 0.8344, 0.8931, 0.8763, 0.9241, 0.8766, 0.9268, 0.386, 0.3911, 0.8495, 0.9076, 0.8498, 0.9097, 0.4049, 0.4852, 0.8282, 0.8885, 0.4449, 0.1618, 0.1617, 0.1024, 0.1018, 0.1457, 0.146, 0.1688, 0.02045, 0.0209, 0.01513, 0.0148, 0.0229, 0.384, 0.8663, 0.919, 0.3681, 0.8662, 0.917, 0.4351, 0.1245, 0.1255, 0.001657, 0.002307, 0.4398, 0.4419, 0.4482, 0.4345, 0.4614, 0.4516, 0.5636, 0.4745, 0.4589, 0.5266, 0.4779, 0.4867, 0.4545, 0.5161, 0.5115]): _vg.add([_i], _w, 'REPLACE')
_vg = ob_cube.vertex_groups.new(name='Hips')
for _i, _w in zip([77, 78, 80, 81, 87, 88, 90, 91, 93, 94, 95, 96, 99, 100, 104, 105, 106, 107, 108, 109, 110, 111, 112, 113, 121, 139, 140, 141, 143, 145, 146, 148, 149, 152, 153, 154, 155, 368, 370, 372, 373, 375, 376, 378, 379, 381, 382, 388, 389, 391, 392, 394, 395, 396, 397, 398, 399, 403, 404, 408, 409, 410, 411, 412, 413, 414, 415, 416, 417, 418, 419, 420, 421, 429, 447, 448, 449, 451, 453, 454, 456, 457, 460, 461, 462, 463], [0.16, 0.1362, 0.1599, 0.1362, 0.1995, 0.1271, 0.2099, 0.1273, 0.02116, 0.01313, 0.08561, 0.07299, 0.1556, 0.1398, 0.7374, 0.7373, 0.7736, 0.7729, 0.7157, 0.5073, 0.5026, 0.6117, 0.6056, 0.3697, 0.002679, 0.02677, 0.2613, 0.1159, 0.02434, 0.2409, 0.1159, 0.1527, 0.1032, 0.8189, 0.8165, 0.6971, 0.7003, 0.02714, 0.03009, 0.16, 0.1362, 0.1599, 0.1362, 0.2468, 0.1091, 0.2696, 0.1089, 0.1995, 0.1271, 0.2099, 0.1273, 0.02116, 0.01313, 0.1084, 0.1689, 0.08561, 0.07299, 0.1556, 0.1398, 0.7374, 0.7373, 0.856, 0.858, 0.7736, 0.7729, 0.7157, 0.5073, 0.5026, 0.741, 0.7475, 0.6117, 0.6056, 0.3697, 0.002679, 0.02677, 0.2613, 0.1159, 0.02434, 0.2409, 0.1159, 0.1527, 0.1032, 0.8189, 0.8165, 0.6971, 0.7003]): _vg.add([_i], _w, 'REPLACE')
_vg = ob_cube.vertex_groups.new(name='Shoulders')
for _i, _w in zip([1, 6, 7, 10, 24, 25, 26, 27, 28, 29, 30, 31, 32, 33, 34, 35, 36, 37, 38, 39, 40, 41, 42, 43, 44, 47, 48, 49, 50, 51, 52, 53, 54, 55, 58, 59, 60, 61, 62, 63, 64, 65, 66, 67, 70, 71, 72, 74, 76, 77, 80, 83, 86, 87, 90, 93, 94, 95, 96, 102, 109, 110, 111, 112, 113, 139, 140, 143, 145, 148, 149, 151, 154, 155, 156, 157, 158, 159, 160, 161, 162, 163, 164, 260, 261, 262, 263, 264, 265, 267, 272, 273, 276, 290, 291, 292, 293, 294, 295, 296, 297, 298, 299, 300, 304, 308, 309, 310, 311, 312, 313, 314, 315, 316, 317, 318, 321, 322, 323, 324, 325, 326, 327, 328, 329, 332, 333, 334, 335, 336, 337, 338, 339, 340, 341, 342, 343, 344, 345, 353, 354, 355, 359, 360, 361, 362, 363, 365, 367, 368, 370, 372, 375, 378, 381, 384, 387, 388, 391, 394, 395, 396, 397, 398, 399, 406, 415, 416, 417, 418, 419, 420, 421, 447, 448, 451, 453, 456, 457, 459, 462, 463, 464, 465, 466, 467, 468, 469, 470, 471, 472, 473, 474, 475, 476, 477, 478, 577, 578, 579, 580, 581, 582, 583, 584, 585, 586, 587, 588, 589], [0.06348, 0.008074, 0.09472, 0.05265, 0.1398, 0.4072, 0.433, 0.2336, 0.1689, 0.04418, 0.06846, 0.05693, 0.04869, 0.1378, 0.07448, 0.06482, 0.02059, 0.07254, 0.0235, 0.01753, 0.05924, 0.09524, 0.07298, 0.05099, 0.05318, 0.03348, 0.02218, 0.04629, 0.0191, 0.001084, 0.02122, 0.0471, 0.05127, 0.01464, 0.1419, 0.3883, 0.4102, 0.236, 0.1753, 0.115, 0.1171, 0.09968, 0.09367, 0.1396, 0.1554, 0.1571, 0.1509, 0.01646, 0.03645, 0.01107, 0.0158, 0.1906, 0.1582, 0.1484, 0.1383, 0.01276, 0.0197, 0.1412, 0.1697, 0.1143, 0.01845, 0.02892, 0.05686, 0.06798, 0.0006524, 0.4156, 0.4311, 0.5499, 0.4911, 0.3868, 0.5376, 0.3027, 0.1238, 0.1147, 0.4614, 0.5049, 0.416, 0.248, 0.2618, 0.2278, 0.1608, 0.1641, 0.1587, 0.06722, 0.06711, 0.1647, 0.2057, 0.1074, 0.0738, 0.06348, 0.008074, 0.09472, 0.05265, 0.1398, 0.4072, 0.433, 0.2336, 0.1689, 0.04418, 0.06846, 0.05693, 0.04869, 0.1378, 0.03914, 0.002222, 0.07448, 0.06482, 0.02059, 0.07254, 0.0235, 0.01753, 0.05924, 0.09524, 0.07298, 0.05099, 0.05318, 0.03348, 0.02218, 0.04629, 0.0191, 0.001084, 0.02122, 0.0471, 0.05127, 0.01464, 0.3806, 0.1419, 0.3883, 0.4102, 0.236, 0.1753, 0.115, 0.1171, 0.09968, 0.09367, 0.1396, 0.09281, 0.03096, 0.04529, 0.3776, 0.08603, 0.04625, 0.1554, 0.1571, 0.1509, 0.08479, 0.0946, 0.01646, 0.03645, 0.6674, 0.5017, 0.01107, 0.0158, 0.5674, 0.5038, 0.1906, 0.1582, 0.1484, 0.1383, 0.01276, 0.0197, 0.6367, 0.4735, 0.1412, 0.1697, 0.1143, 0.01845, 0.02892, 0.1423, 0.1285, 0.05686, 0.06798, 0.0006524, 0.4156, 0.4311, 0.5499, 0.4911, 0.3868, 0.5376, 0.3027, 0.1238, 0.1147, 0.5972, 0.5693, 0.4614, 0.5049, 0.416, 0.224, 0.2166, 0.248, 0.2618, 0.2278, 0.1018, 0.1027, 0.1608, 0.1641, 0.1587, 0.4933, 0.06722, 0.02123, 0.06711, 0.02048, 0.1647, 0.2057, 0.1074, 0.3064, 0.5532, 0.06881, 0.0738, 0.01715]): _vg.add([_i], _w, 'REPLACE')
_vg = ob_cube.vertex_groups.new(name='Head')
for _i, _w in zip([0, 1, 2, 3, 4, 5, 6, 7, 8, 9, 10, 11, 12, 13, 14, 15, 16, 17, 18, 19, 20, 21, 22, 23, 24, 25, 26, 27, 28, 29, 30, 31, 32, 33, 34, 35, 36, 37, 38, 39, 40, 41, 42, 43, 44, 45, 46, 47, 48, 49, 50, 51, 52, 53, 54, 55, 56, 57, 58, 59, 60, 61, 62, 63, 64, 65, 66, 67, 68, 69, 70, 71, 72, 83, 86, 96, 102, 139, 143, 148, 149, 151, 156, 157, 158, 159, 160, 161, 162, 163, 164, 260, 261, 262, 263, 264, 265, 266, 267, 268, 269, 270, 271, 272, 273, 274, 275, 276, 277, 278, 279, 280, 281, 282, 283, 284, 285, 286, 287, 288, 289, 290, 291, 292, 293, 294, 295, 296, 297, 298, 299, 300, 301, 302, 303, 304, 305, 306, 307, 308, 309, 310, 311, 312, 313, 314, 315, 316, 317, 318, 319, 320, 321, 322, 323, 324, 325, 326, 327, 328, 329, 330, 331, 332, 333, 334, 335, 336, 337, 338, 339, 340, 341, 342, 343, 344, 345, 346, 347, 348, 349, 350, 351, 352, 353, 354, 355, 356, 357, 358, 359, 360, 361, 362, 363, 368, 370, 384, 387, 396, 397, 399, 406, 447, 451, 456, 457, 459, 464, 465, 466, 467, 468, 469, 470, 471, 472, 473, 474, 475, 476, 477, 478, 577, 578, 579, 580, 581, 582, 583, 584, 585, 586, 587, 588, 589], [0.9604, 0.8774, 0.9913, 0.9698, 0.9888, 0.9827, 0.9585, 0.8149, 0.9667, 0.9837, 0.8988, 0.9961, 0.982, 0.9689, 0.991, 0.9838, 0.9889, 0.9863, 0.9764, 0.9828, 0.9849, 0.9649, 0.9934, 0.9921, 0.7241, 0.4987, 0.4993, 0.4578, 0.7284, 0.9308, 0.9102, 0.9007, 0.9201, 0.7196, 0.8632, 0.875, 0.9379, 0.884, 0.9388, 0.9383, 0.9117, 0.815, 0.8716, 0.9096, 0.8979, 0.9712, 0.956, 0.9228, 0.9381, 0.9211, 0.9379, 0.9583, 0.944, 0.9119, 0.9115, 0.9394, 0.967, 0.9662, 0.7203, 0.5106, 0.5191, 0.4494, 0.7128, 0.8254, 0.8396, 0.8115, 0.8281, 0.7175, 1.0, 1.0, 0.78, 0.7678, 0.7698, 0.05981, 0.07763, 0.002955, 0.0745, 0.1957, 0.1416, 0.05204, 0.05176, 0.2137, 0.3167, 0.2985, 0.3189, 0.6347, 0.6334, 0.6403, 0.7637, 0.7684, 0.7561, 0.8762, 0.8764, 0.6843, 0.3898, 0.7989, 0.8635, 0.9604, 0.8774, 0.9913, 0.9698, 0.9888, 0.9827, 0.9585, 0.8149, 0.9667, 0.9837, 0.8988, 0.9961, 0.982, 0.9689, 0.991, 0.9838, 0.9889, 0.9863, 0.9764, 0.9828, 0.9849, 0.9649, 0.9934, 0.9921, 0.7241, 0.4987, 0.4993, 0.4578, 0.7284, 0.9308, 0.9102, 0.9007, 0.9201, 0.7196, 0.9348, 0.993, 0.9707, 0.9743, 0.9595, 0.9543, 0.9834, 0.9824, 0.8632, 0.875, 0.9379, 0.884, 0.9388, 0.9383, 0.9117, 0.815, 0.8716, 0.9096, 0.8979, 0.9712, 0.956, 0.9228, 0.9381, 0.9211, 0.9379, 0.9583, 0.944, 0.9119, 0.9115, 0.9394, 0.967, 0.9662, 0.5475, 0.7203, 0.5106, 0.5191, 0.4494, 0.7128, 0.8254, 0.8396, 0.8115, 0.8281, 0.7175, 0.8756, 0.9411, 0.9086, 0.9974, 0.9733, 0.9769, 0.9637, 0.9576, 0.9863, 0.9854, 0.5535, 0.8854, 0.9077, 1.0, 1.0, 1.0, 0.78, 0.7678, 0.7698, 0.8901, 0.8793, 0.1329, 0.218, 0.05981, 0.07763, 0.05627, 0.0573, 0.002955, 0.0745, 0.1957, 0.1416, 0.05204, 0.05176, 0.2137, 0.3101, 0.3165, 0.3167, 0.2985, 0.3189, 0.7302, 0.7288, 0.6347, 0.6334, 0.6403, 0.8718, 0.8663, 0.7637, 0.7684, 0.7561, 0.3547, 0.8762, 0.9398, 0.8764, 0.9405, 0.6843, 0.3898, 0.7989, 0.6212, 0.328, 0.9059, 0.8635, 0.945]): _vg.add([_i], _w, 'REPLACE')
_vg = ob_cube.vertex_groups.new(name='Shoulder.L')
for _i, _w in zip([1, 7, 10, 24, 25, 26, 27, 28, 31, 33, 34, 35, 41, 42, 44, 58, 59, 60, 61, 62, 63, 65, 66, 67, 70, 71, 72, 74, 76, 77, 80, 83, 86, 87, 90, 93, 94, 95, 96, 97, 99, 102, 104, 105, 106, 107, 108, 109, 110, 111, 112, 113, 114, 115, 116, 117, 118, 119, 120, 121, 139, 140, 143, 145, 148, 149, 151, 152, 153, 154, 155, 156, 157, 158, 159, 160, 161, 162, 163, 164, 177, 181, 182, 260, 261, 262, 263, 264, 265, 293, 332, 336, 353, 368, 370, 378, 381, 396, 397, 417, 418, 447, 448, 451, 453, 456, 457, 464, 465, 577, 585, 586], [0.03115, 0.06816, 0.008107, 0.1013, 0.06091, 0.02841, 0.2679, 0.04634, 0.003852, 0.1145, 0.02974, 0.03245, 0.06727, 0.01438, 0.008174, 0.1021, 0.06663, 0.03216, 0.2739, 0.05058, 0.01409, 0.0582, 0.03475, 0.1145, 0.05166, 0.05937, 0.06778, 0.8444, 0.8218, 0.7799, 0.7768, 0.6895, 0.7034, 0.6128, 0.6075, 0.9009, 0.8998, 0.7196, 0.7054, 0.8072, 0.7931, 0.7612, 0.0831, 0.08234, 0.0614, 0.06011, 0.09842, 0.4092, 0.4085, 0.2817, 0.2778, 0.5549, 0.5758, 0.5693, 0.9179, 0.9242, 0.9058, 0.9088, 0.5446, 0.922, 0.2938, 0.2312, 0.2339, 0.2041, 0.3375, 0.2623, 0.4502, 0.01576, 0.01599, 0.1284, 0.1308, 0.1735, 0.1584, 0.2417, 0.09162, 0.08411, 0.1168, 0.0588, 0.05369, 0.07339, 0.01187, 0.01024, 0.01131, 0.0296, 0.02941, 0.1223, 0.371, 0.07155, 0.04033, 0.009565, 0.02482, 0.01041, 0.02018, 0.0782, 0.1161, 0.07643, 0.09644, 0.0957, 0.145, 0.03824, 0.0455, 0.04022, 0.03486, 0.009609, 0.01132, 0.05925, 0.02253, 0.02833, 0.048, 0.07328, 0.01836, 0.05737]): _vg.add([_i], _w, 'REPLACE')
_vg = ob_cube.vertex_groups.new(name='Upper Arm.L')
for _i, _w in zip([28, 62, 74, 76, 97, 102, 114, 115, 116, 117, 118, 119, 120, 121, 130, 131, 132, 133, 134, 135, 136, 137, 177, 178, 179, 180, 181, 182, 183, 184], [0.04105, 0.05183, 0.09492, 0.1075, 0.1579, 0.01945, 0.4174, 0.4239, 0.04347, 0.03785, 0.08421, 0.08026, 0.4496, 0.03077, 0.1071, 0.1036, 0.119, 0.1174, 0.08341, 0.08352, 0.1103, 0.1197, 0.8543, 0.8847, 0.904, 0.9045, 0.8585, 0.8558, 0.8909, 0.8861]): _vg.add([_i], _w, 'REPLACE')
_vg = ob_cube.vertex_groups.new(name='Lower Arm.L')
for _i, _w in zip([122, 123, 124, 125, 126, 127, 128, 129, 130, 131, 132, 133, 134, 135, 136, 137, 177, 178, 179, 180, 181, 182, 183, 184, 185, 186, 187, 188, 193, 196, 199, 201, 202, 206, 207, 209, 210, 220, 227, 228, 244, 245, 246, 247, 248, 249, 250, 251, 252, 253, 254, 255, 256, 257, 258, 259], [0.3774, 0.4071, 0.3462, 0.3375, 0.3917, 0.3738, 0.4089, 0.4116, 0.8748, 0.8788, 0.8578, 0.86, 0.9009, 0.9009, 0.8712, 0.8566, 0.1113, 0.09649, 0.07582, 0.07555, 0.1083, 0.1102, 0.09064, 0.09449, 0.4359, 0.4661, 0.3389, 0.4569, 0.003203, 0.0368, 0.04316, 0.3243, 0.2817, 0.002198, 0.02937, 0.1294, 0.1336, 0.02691, 0.04091, 0.02613, 0.3578, 0.3896, 0.3073, 0.2996, 0.3948, 0.3661, 0.4174, 0.418, 0.325, 0.3592, 0.2387, 0.2335, 0.4029, 0.3538, 0.4367, 0.4311]): _vg.add([_i], _w, 'REPLACE')
_vg = ob_cube.vertex_groups.new(name='Hand.L')
for _i, _w in zip([122, 123, 124, 125, 126, 127, 128, 129, 185, 186, 187, 188, 193, 194, 196, 197, 198, 199, 200, 201, 202, 205, 206, 207, 208, 209, 210, 214, 215, 218, 219, 220, 221, 222, 227, 228, 232, 236, 237, 243, 244, 245, 246, 247, 248, 249, 250, 251, 252, 253, 254, 255, 256, 257, 258, 259], [0.3692, 0.3477, 0.2533, 0.4839, 0.3, 0.4047, 0.3854, 0.2851, 0.2735, 0.228, 0.4356, 0.3723, 0.4659, 0.05903, 0.2283, 0.05237, 0.4188, 0.5031, 0.04598, 0.4636, 0.5059, 0.05881, 0.4528, 0.2981, 0.0186, 0.1939, 0.7576, 0.7849, 0.4784, 0.9872, 0.0297, 0.01215, 0.2529, 0.1385, 0.0775, 0.09315, 0.2457, 0.01726, 0.02665, 0.01477, 0.3971, 0.3714, 0.2412, 0.5354, 0.2923, 0.4128, 0.3845, 0.2742, 0.4452, 0.4132, 0.2206, 0.6252, 0.2768, 0.4259, 0.3786, 0.2526]): _vg.add([_i], _w, 'REPLACE')
_vg = ob_cube.vertex_groups.new(name='Fingers01.L')
for _i, _w in zip([122, 123, 124, 125, 126, 127, 128, 129, 185, 186, 187, 188, 189, 190, 191, 192, 193, 194, 195, 196, 197, 198, 199, 200, 201, 202, 203, 204, 205, 206, 207, 208, 210, 213, 214, 215, 216, 217, 221, 222, 227, 232, 244, 245, 246, 247, 248, 249, 250, 251, 252, 253, 255, 256, 257, 258, 259], [0.06961, 0.05926, 0.01859, 0.07575, 0.04696, 0.08542, 0.07072, 0.03819, 0.02108, 0.01123, 0.1299, 0.0951, 0.1139, 0.224, 0.1146, 0.2512, 0.4891, 0.82, 0.5569, 0.6491, 0.6667, 0.4029, 0.2519, 0.5407, 0.0767, 0.08844, 0.2563, 0.1275, 0.7591, 0.4669, 0.5395, 0.5191, 0.07533, 0.04236, 0.01164, 0.5071, 0.9378, 0.004233, 0.004059, 0.1037, 0.05199, 0.01774, 0.0741, 0.06291, 0.009333, 0.07639, 0.03994, 0.096, 0.07636, 0.03265, 0.08116, 0.06911, 0.07602, 0.02688, 0.1145, 0.08594, 0.02208]): _vg.add([_i], _w, 'REPLACE')
_vg = ob_cube.vertex_groups.new(name='Fingers02.L')
for _i, _w in zip([189, 190, 191, 192, 194, 195, 196, 197, 199, 200, 203, 204, 205, 207, 208, 211, 212, 213, 214, 216, 217], [0.8743, 0.7543, 0.8751, 0.7258, 0.1129, 0.4106, 0.0512, 0.2648, 0.06151, 0.3946, 0.7194, 0.8601, 0.1698, 0.06244, 0.4347, 0.9856, 0.9883, 0.9302, 0.03841, 0.04107, 0.9704]): _vg.add([_i], _w, 'REPLACE')
_vg = ob_cube.vertex_groups.new(name='Thumb01.L')
for _i, _w in zip([122, 123, 124, 125, 126, 127, 128, 129, 185, 186, 187, 188, 198, 199, 201, 202, 206, 207, 209, 214, 219, 220, 221, 222, 227, 228, 231, 232, 236, 237, 238, 239, 240, 241, 242, 243, 244, 245, 246, 247, 248, 249, 250, 251, 252, 253, 254, 255, 256, 257, 258, 259], [0.1465, 0.1501, 0.3279, 0.07581, 0.2201, 0.1019, 0.1042, 0.2188, 0.2183, 0.2305, 0.06876, 0.05835, 0.09334, 0.1053, 0.1085, 0.09541, 0.006903, 0.04183, 0.6373, 0.08468, 0.8204, 0.7646, 0.4589, 0.4339, 0.6053, 0.7043, 0.8443, 0.3975, 0.1157, 0.08148, 0.1167, 0.0747, 0.1414, 0.09363, 0.06645, 0.06586, 0.1359, 0.1423, 0.3852, 0.06538, 0.2292, 0.09297, 0.09395, 0.2256, 0.1169, 0.1279, 0.4855, 0.04618, 0.2445, 0.07716, 0.07623, 0.238]): _vg.add([_i], _w, 'REPLACE')
_vg = ob_cube.vertex_groups.new(name='Thumb02.L')
for _i, _w in zip([186, 198, 199, 214, 219, 220, 221, 222, 223, 224, 225, 226, 227, 228, 229, 230, 231, 232, 233, 234, 235, 236, 237, 238, 239, 240, 241, 242, 243, 251, 259], [0.02567, 0.05374, 0.01134, 0.05139, 0.1119, 0.1529, 0.2322, 0.3063, 0.9936, 0.9933, 0.9937, 0.9897, 0.2168, 0.1373, 0.9903, 0.9925, 0.1129, 0.3046, 0.9996, 0.9986, 0.9999, 0.8236, 0.8703, 0.8639, 0.9155, 0.8171, 0.8811, 0.9275, 0.8907, 0.0002467, 0.01093]): _vg.add([_i], _w, 'REPLACE')
_vg = ob_cube.vertex_groups.new(name='Shoulder.R')
for _i, _w in zip([27, 61, 139, 140, 143, 145, 148, 149, 267, 273, 276, 290, 291, 292, 293, 294, 297, 299, 308, 309, 315, 316, 318, 332, 333, 334, 335, 336, 337, 338, 340, 341, 342, 353, 359, 360, 361, 365, 367, 368, 370, 372, 375, 378, 381, 384, 387, 388, 391, 394, 395, 396, 397, 398, 399, 400, 403, 406, 408, 409, 412, 413, 414, 415, 416, 417, 418, 419, 420, 421, 422, 423, 424, 425, 426, 427, 428, 429, 447, 448, 451, 453, 456, 457, 459, 460, 461, 462, 463, 464, 465, 466, 467, 468, 471, 472, 473, 476, 477, 478, 494, 498, 499, 577, 578, 580, 582, 583, 584, 585, 586, 588], [0.009565, 0.01041, 0.04022, 0.03486, 0.009609, 0.01132, 0.05925, 0.02253, 0.03115, 0.06816, 0.008107, 0.1013, 0.06091, 0.02841, 0.2679, 0.04634, 0.003852, 0.1145, 0.02974, 0.03245, 0.06727, 0.01438, 0.008174, 0.02482, 0.1021, 0.06663, 0.03216, 0.2739, 0.05058, 0.01409, 0.0582, 0.03475, 0.1145, 0.02018, 0.05166, 0.05937, 0.06778, 0.8444, 0.8218, 0.0782, 0.1161, 0.7799, 0.7768, 0.07643, 0.09644, 0.6895, 0.7034, 0.6128, 0.6075, 0.9009, 0.8998, 0.0957, 0.145, 0.7196, 0.7054, 0.8072, 0.7931, 0.7612, 0.0831, 0.08234, 0.0614, 0.06011, 0.09842, 0.4092, 0.4085, 0.03824, 0.0455, 0.2817, 0.2778, 0.5549, 0.5758, 0.5693, 0.9179, 0.9242, 0.9058, 0.9088, 0.5446, 0.922, 0.2938, 0.2312, 0.2339, 0.2041, 0.3375, 0.2623, 0.4502, 0.01576, 0.01599, 0.1284, 0.1308, 0.02833, 0.048, 0.1735, 0.1584, 0.2417, 0.09162, 0.08411, 0.1168, 0.0588, 0.05369, 0.07339, 0.01187, 0.01024, 0.01131, 0.07328, 0.0296, 0.02941, 0.1223, 0.371, 0.07155, 0.01836, 0.05737, 0.04033]): _vg.add([_i], _w, 'REPLACE')
_vg = ob_cube.vertex_groups.new(name='Upper Arm.R')
for _i, _w in zip([294, 337, 365, 367, 400, 406, 422, 423, 424, 425, 426, 427, 428, 429, 438, 439, 440, 441, 442, 443, 444, 445, 494, 495, 496, 497, 498, 499, 500, 501], [0.04105, 0.05183, 0.09492, 0.1075, 0.1579, 0.01945, 0.4174, 0.4239, 0.04347, 0.03785, 0.08421, 0.08026, 0.4496, 0.03077, 0.1071, 0.1036, 0.119, 0.1174, 0.08341, 0.08352, 0.1103, 0.1197, 0.8543, 0.8847, 0.904, 0.9045, 0.8585, 0.8558, 0.8909, 0.8861]): _vg.add([_i], _w, 'REPLACE')
_vg = ob_cube.vertex_groups.new(name='Lower Arm.R')
for _i, _w in zip([430, 431, 432, 433, 434, 435, 436, 437, 438, 439, 440, 441, 442, 443, 444, 445, 494, 495, 496, 497, 498, 499, 500, 501, 502, 503, 504, 505, 510, 513, 516, 518, 519, 523, 524, 526, 527, 537, 544, 545, 561, 562, 563, 564, 565, 566, 567, 568, 569, 570, 571, 572, 573, 574, 575, 576], [0.3774, 0.4071, 0.3462, 0.3375, 0.3917, 0.3738, 0.4089, 0.4116, 0.8748, 0.8788, 0.8578, 0.86, 0.9009, 0.9009, 0.8712, 0.8566, 0.1113, 0.09649, 0.07582, 0.07555, 0.1083, 0.1102, 0.09064, 0.09449, 0.4359, 0.4661, 0.3389, 0.4569, 0.003203, 0.0368, 0.04316, 0.3243, 0.2817, 0.002198, 0.02937, 0.1294, 0.1336, 0.02691, 0.04091, 0.02613, 0.3578, 0.3896, 0.3073, 0.2996, 0.3948, 0.3661, 0.4174, 0.418, 0.325, 0.3592, 0.2387, 0.2335, 0.4029, 0.3538, 0.4367, 0.4311]): _vg.add([_i], _w, 'REPLACE')
_vg = ob_cube.vertex_groups.new(name='Hand.R')
for _i, _w in zip([430, 431, 432, 433, 434, 435, 436, 437, 502, 503, 504, 505, 510, 511, 513, 514, 515, 516, 517, 518, 519, 522, 523, 524, 525, 526, 527, 531, 532, 535, 536, 537, 538, 539, 544, 545, 549, 553, 554, 560, 561, 562, 563, 564, 565, 566, 567, 568, 569, 570, 571, 572, 573, 574, 575, 576], [0.3692, 0.3477, 0.2533, 0.4839, 0.3, 0.4047, 0.3854, 0.2851, 0.2735, 0.228, 0.4356, 0.3723, 0.4659, 0.05903, 0.2283, 0.05237, 0.4188, 0.5031, 0.04598, 0.4636, 0.5059, 0.05881, 0.4528, 0.2981, 0.0186, 0.1939, 0.7576, 0.7849, 0.4784, 0.9872, 0.0297, 0.01215, 0.2529, 0.1385, 0.0775, 0.09315, 0.2457, 0.01726, 0.02665, 0.01477, 0.3971, 0.3714, 0.2412, 0.5354, 0.2923, 0.4128, 0.3845, 0.2742, 0.4452, 0.4132, 0.2206, 0.6252, 0.2768, 0.4259, 0.3786, 0.2526]): _vg.add([_i], _w, 'REPLACE')
_vg = ob_cube.vertex_groups.new(name='Fingers01.R')
for _i, _w in zip([430, 431, 432, 433, 434, 435, 436, 437, 502, 503, 504, 505, 506, 507, 508, 509, 510, 511, 512, 513, 514, 515, 516, 517, 518, 519, 520, 521, 522, 523, 524, 525, 527, 530, 531, 532, 533, 534, 538, 539, 544, 549, 561, 562, 563, 564, 565, 566, 567, 568, 569, 570, 572, 573, 574, 575, 576], [0.06961, 0.05926, 0.01859, 0.07575, 0.04696, 0.08542, 0.07072, 0.03819, 0.02108, 0.01123, 0.1299, 0.0951, 0.1139, 0.224, 0.1146, 0.2512, 0.4891, 0.82, 0.5569, 0.6491, 0.6667, 0.4029, 0.2519, 0.5407, 0.0767, 0.08844, 0.2563, 0.1275, 0.7591, 0.4669, 0.5395, 0.5191, 0.07533, 0.04236, 0.01164, 0.5071, 0.9378, 0.004233, 0.004059, 0.1037, 0.05199, 0.01774, 0.0741, 0.06291, 0.009333, 0.07639, 0.03994, 0.096, 0.07636, 0.03265, 0.08116, 0.06911, 0.07602, 0.02688, 0.1145, 0.08594, 0.02208]): _vg.add([_i], _w, 'REPLACE')
_vg = ob_cube.vertex_groups.new(name='Fingers02.R')
for _i, _w in zip([506, 507, 508, 509, 511, 512, 513, 514, 516, 517, 520, 521, 522, 524, 525, 528, 529, 530, 531, 533, 534], [0.8743, 0.7543, 0.8751, 0.7258, 0.1129, 0.4106, 0.0512, 0.2648, 0.06151, 0.3946, 0.7194, 0.8601, 0.1698, 0.06244, 0.4347, 0.9856, 0.9883, 0.9302, 0.03841, 0.04107, 0.9704]): _vg.add([_i], _w, 'REPLACE')
_vg = ob_cube.vertex_groups.new(name='Thumb01.R')
for _i, _w in zip([430, 431, 432, 433, 434, 435, 436, 437, 502, 503, 504, 505, 515, 516, 518, 519, 523, 524, 526, 531, 536, 537, 538, 539, 544, 545, 548, 549, 553, 554, 555, 556, 557, 558, 559, 560, 561, 562, 563, 564, 565, 566, 567, 568, 569, 570, 571, 572, 573, 574, 575, 576], [0.1465, 0.1501, 0.3279, 0.07581, 0.2201, 0.1019, 0.1042, 0.2188, 0.2183, 0.2305, 0.06876, 0.05835, 0.09334, 0.1053, 0.1085, 0.09541, 0.006903, 0.04183, 0.6373, 0.08468, 0.8204, 0.7646, 0.4589, 0.4339, 0.6053, 0.7043, 0.8443, 0.3975, 0.1157, 0.08148, 0.1167, 0.0747, 0.1414, 0.09363, 0.06645, 0.06586, 0.1359, 0.1423, 0.3852, 0.06538, 0.2292, 0.09297, 0.09395, 0.2256, 0.1169, 0.1279, 0.4855, 0.04618, 0.2445, 0.07716, 0.07623, 0.238]): _vg.add([_i], _w, 'REPLACE')
_vg = ob_cube.vertex_groups.new(name='Thumb02.R')
for _i, _w in zip([503, 515, 516, 531, 536, 537, 538, 539, 540, 541, 542, 543, 544, 545, 546, 547, 548, 549, 550, 551, 552, 553, 554, 555, 556, 557, 558, 559, 560, 568, 576], [0.02567, 0.05374, 0.01134, 0.05139, 0.1119, 0.1529, 0.2322, 0.3063, 0.9936, 0.9933, 0.9937, 0.9897, 0.2168, 0.1373, 0.9903, 0.9925, 0.1129, 0.3046, 0.9996, 0.9986, 0.9999, 0.8236, 0.8703, 0.8639, 0.9155, 0.8171, 0.8811, 0.9275, 0.8907, 0.0002467, 0.01093]): _vg.add([_i], _w, 'REPLACE')
_vg = ob_cube.vertex_groups.new(name='Shoulder.R')
for _i, _w in zip([267, 273, 276, 290, 291, 292, 293, 294, 297, 299, 308, 309, 311, 315, 316, 317, 318, 321, 327, 328, 333, 334, 335, 336, 337, 338, 339, 340, 341, 342, 359, 360, 361, 365, 367, 372, 375, 384, 387, 388, 391, 394, 395, 398, 399, 400, 403, 406, 408, 409, 412, 413, 414, 415, 416, 419, 420, 421, 422, 423, 424, 425, 426, 427, 428, 429, 447, 448, 451, 453, 456, 457, 459, 460, 461, 462, 463, 466, 467, 468, 471, 472, 473, 476, 477, 478, 494, 498, 499, 578, 580, 582, 583, 584, 588], [0.05176, 0.08065, 0.0338, 0.1133, 0.0754, 0.06243, 0.2903, 0.05718, 0.01485, 0.1296, 0.04813, 0.05263, 0.01345, 0.08001, 0.03154, 0.009275, 0.03438, 0.007991, 0.01264, 0.005385, 0.1143, 0.08145, 0.06502, 0.2964, 0.06003, 0.03493, 0.01578, 0.06882, 0.05194, 0.1298, 0.06, 0.0682, 0.07375, 0.8461, 0.8239, 0.783, 0.7794, 0.6986, 0.7131, 0.6222, 0.6197, 0.9035, 0.9019, 0.7319, 0.7153, 0.808, 0.7949, 0.7651, 0.08575, 0.08486, 0.06506, 0.06356, 0.1006, 0.414, 0.4128, 0.2903, 0.2853, 0.558, 0.5759, 0.5695, 0.9183, 0.9246, 0.9061, 0.909, 0.5447, 0.9224, 0.3259, 0.2652, 0.2587, 0.2316, 0.3794, 0.2923, 0.4577, 0.02849, 0.02772, 0.1451, 0.1503, 0.1933, 0.1744, 0.2493, 0.1047, 0.09501, 0.1232, 0.06898, 0.06261, 0.07934, 0.0119, 0.01027, 0.01134, 0.05294, 0.05284, 0.141, 0.3902, 0.08676, 0.05853]): _vg.add([_i], _w, 'REPLACE')
_vg = ob_cube.vertex_groups.new(name='Upper Arm.R')
for _i, _w in zip([294, 334, 337, 341, 365, 367, 400, 406, 422, 423, 424, 425, 426, 427, 428, 429, 438, 439, 440, 441, 442, 443, 444, 445, 494, 495, 496, 497, 498, 499, 500, 501], [0.04411, 0.0005583, 0.05343, 0.002902, 0.09496, 0.1075, 0.1579, 0.01962, 0.4174, 0.4239, 0.04349, 0.03787, 0.08422, 0.08026, 0.4496, 0.03078, 0.1071, 0.1036, 0.119, 0.1174, 0.08341, 0.08352, 0.1103, 0.1197, 0.8543, 0.8847, 0.904, 0.9045, 0.8585, 0.8558, 0.8909, 0.8861]): _vg.add([_i], _w, 'REPLACE')
_vg = ob_cube.vertex_groups.new(name='Lower Arm.R')
for _i, _w in zip([430, 431, 432, 433, 434, 435, 436, 437, 438, 439, 440, 441, 442, 443, 444, 445, 494, 495, 496, 497, 498, 499, 500, 501, 502, 503, 504, 505, 510, 513, 516, 518, 519, 523, 524, 526, 527, 537, 544, 545, 561, 562, 563, 564, 565, 566, 567, 568, 569, 570, 571, 572, 573, 574, 575, 576], [0.3774, 0.4071, 0.3462, 0.3375, 0.3917, 0.3738, 0.4089, 0.4116, 0.8748, 0.8788, 0.8578, 0.86, 0.9009, 0.9009, 0.8712, 0.8566, 0.1113, 0.09649, 0.07582, 0.07555, 0.1083, 0.1102, 0.09064, 0.09449, 0.4359, 0.4661, 0.3389, 0.4569, 0.003203, 0.0368, 0.04316, 0.3243, 0.2817, 0.002198, 0.02937, 0.1294, 0.1336, 0.02691, 0.04091, 0.02613, 0.3578, 0.3896, 0.3073, 0.2996, 0.3948, 0.3661, 0.4174, 0.418, 0.325, 0.3592, 0.2387, 0.2335, 0.4029, 0.3538, 0.4367, 0.4311]): _vg.add([_i], _w, 'REPLACE')
_vg = ob_cube.vertex_groups.new(name='Hand.R')
for _i, _w in zip([430, 431, 432, 433, 434, 435, 436, 437, 502, 503, 504, 505, 510, 511, 513, 514, 515, 516, 517, 518, 519, 522, 523, 524, 525, 526, 527, 531, 532, 535, 536, 537, 538, 539, 544, 545, 549, 553, 554, 560, 561, 562, 563, 564, 565, 566, 567, 568, 569, 570, 571, 572, 573, 574, 575, 576], [0.3692, 0.3477, 0.2533, 0.4839, 0.3, 0.4047, 0.3854, 0.2851, 0.2735, 0.228, 0.4356, 0.3723, 0.4659, 0.05903, 0.2283, 0.05237, 0.4188, 0.5031, 0.04598, 0.4636, 0.5059, 0.05881, 0.4528, 0.2981, 0.0186, 0.1939, 0.7576, 0.7849, 0.4784, 0.9872, 0.0297, 0.01215, 0.2529, 0.1385, 0.0775, 0.09315, 0.2457, 0.01726, 0.02665, 0.01477, 0.3971, 0.3714, 0.2412, 0.5354, 0.2923, 0.4128, 0.3845, 0.2742, 0.4452, 0.4132, 0.2206, 0.6252, 0.2768, 0.4259, 0.3786, 0.2526]): _vg.add([_i], _w, 'REPLACE')
_vg = ob_cube.vertex_groups.new(name='Thumb01.R')
for _i, _w in zip([430, 431, 432, 433, 434, 435, 436, 437, 502, 503, 504, 505, 515, 516, 518, 519, 523, 524, 526, 531, 536, 537, 538, 539, 544, 545, 548, 549, 553, 554, 555, 556, 557, 558, 559, 560, 561, 562, 563, 564, 565, 566, 567, 568, 569, 570, 571, 572, 573, 574, 575, 576], [0.1465, 0.1501, 0.3279, 0.07581, 0.2201, 0.1019, 0.1042, 0.2188, 0.2183, 0.2305, 0.06876, 0.05835, 0.09334, 0.1053, 0.1085, 0.09541, 0.006903, 0.04183, 0.6373, 0.08468, 0.8204, 0.7646, 0.4589, 0.4339, 0.6053, 0.7043, 0.8443, 0.3975, 0.1157, 0.08148, 0.1167, 0.0747, 0.1414, 0.09363, 0.06645, 0.06586, 0.1359, 0.1423, 0.3852, 0.06538, 0.2292, 0.09297, 0.09395, 0.2256, 0.1169, 0.1279, 0.4855, 0.04618, 0.2445, 0.07716, 0.07623, 0.238]): _vg.add([_i], _w, 'REPLACE')
_vg = ob_cube.vertex_groups.new(name='Thumb02.R')
for _i, _w in zip([503, 515, 516, 531, 536, 537, 538, 539, 540, 541, 542, 543, 544, 545, 546, 547, 548, 549, 550, 551, 552, 553, 554, 555, 556, 557, 558, 559, 560, 568, 576], [0.02567, 0.05374, 0.01134, 0.05139, 0.1119, 0.1529, 0.2322, 0.3063, 0.9936, 0.9933, 0.9937, 0.9897, 0.2168, 0.1373, 0.9903, 0.9925, 0.1129, 0.3046, 0.9996, 0.9986, 0.9999, 0.8236, 0.8703, 0.8639, 0.9155, 0.8171, 0.8811, 0.9275, 0.8907, 0.0002467, 0.01093]): _vg.add([_i], _w, 'REPLACE')
_vg = ob_cube.vertex_groups.new(name='Fingers01.R')
for _i, _w in zip([430, 431, 432, 433, 434, 435, 436, 437, 502, 503, 504, 505, 506, 507, 508, 509, 510, 511, 512, 513, 514, 515, 516, 517, 518, 519, 520, 521, 522, 523, 524, 525, 527, 530, 531, 532, 533, 534, 538, 539, 544, 549, 561, 562, 563, 564, 565, 566, 567, 568, 569, 570, 572, 573, 574, 575, 576], [0.06961, 0.05926, 0.01859, 0.07575, 0.04696, 0.08542, 0.07072, 0.03819, 0.02108, 0.01123, 0.1299, 0.0951, 0.1139, 0.224, 0.1146, 0.2512, 0.4891, 0.82, 0.5569, 0.6491, 0.6667, 0.4029, 0.2519, 0.5407, 0.0767, 0.08844, 0.2563, 0.1275, 0.7591, 0.4669, 0.5395, 0.5191, 0.07533, 0.04236, 0.01164, 0.5071, 0.9378, 0.004233, 0.004059, 0.1037, 0.05199, 0.01774, 0.0741, 0.06291, 0.009333, 0.07639, 0.03994, 0.096, 0.07636, 0.03265, 0.08116, 0.06911, 0.07602, 0.02688, 0.1145, 0.08594, 0.02208]): _vg.add([_i], _w, 'REPLACE')
_vg = ob_cube.vertex_groups.new(name='Fingers02.R')
for _i, _w in zip([506, 507, 508, 509, 511, 512, 513, 514, 516, 517, 520, 521, 522, 524, 525, 528, 529, 530, 531, 533, 534], [0.8743, 0.7543, 0.8751, 0.7258, 0.1129, 0.4106, 0.0512, 0.2648, 0.06151, 0.3946, 0.7194, 0.8601, 0.1698, 0.06244, 0.4347, 0.9856, 0.9883, 0.9302, 0.03841, 0.04107, 0.9704]): _vg.add([_i], _w, 'REPLACE')
_m = ob_cube.modifiers.new('Armature', 'ARMATURE')
_m.object = ob_armature
_m.use_deform_preserve_volume = True

# ---- collection membership
col_collection_1.objects.link(ob_armature)
col_collection_1.objects.link(ob_cube)

# ---- scene / render settings (as saved in the file)
scene.frame_start = 1; scene.frame_end = 28; scene.frame_set(12)
scene.render.engine = 'BLENDER_EEVEE_NEXT'
scene.render.resolution_percentage = 50
scene.render.dither_intensity = 0.0
scene.cycles.use_denoising = False
scene.cycles.samples = 128
scene.cycles.sampling_pattern = 'TABULATED_SOBOL'
scene.cycles.light_sampling_threshold = 0.0
scene.cycles.use_adaptive_sampling = False
scene.cycles.use_light_tree = False
scene.cycles.blur_glossy = 0.0
scene.cycles.sample_clamp_indirect = 0.0
scene.view_settings.view_transform = 'Standard'
bpy.context.view_layer.update()

# ---- added for rendering (the .blend has no active camera and no usable light): camera, sun
cam_auto = bpy.data.cameras.new('AutoCamera')
cam_auto.lens = 50.0
cam_auto.sensor_width = 36.0
cam_auto.clip_end = 1000.0
ob_auto_camera = bpy.data.objects.new('AutoCamera', cam_auto)
scene.collection.objects.link(ob_auto_camera)
ob_auto_camera.location = (1.70965, -1.74499, 2.11251)
ob_auto_camera.rotation_euler = (1.09748, -7.21219e-08, 0.694738)
scene.camera = ob_auto_camera
light_auto_sun = bpy.data.lights.new('AutoSun', 'SUN')
light_auto_sun.energy = 3.0
light_auto_sun.angle = 0.0523599
ob_auto_sun = bpy.data.objects.new('AutoSun', light_auto_sun)
scene.collection.objects.link(ob_auto_sun)
ob_auto_sun.rotation_euler = (0.872665, 0.174533, 0.523599)
bpy.context.view_layer.update()
